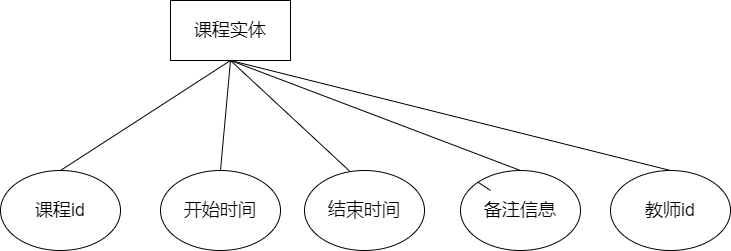

The diagram above was exported from draw.io. Its source (the exported page's mxGraphModel, read from the mxfile embedded in the PNG):
<mxGraphModel dx="1291" dy="313" grid="1" gridSize="10" guides="1" tooltips="1" connect="1" arrows="1" fold="1" page="1" pageScale="1" pageWidth="827" pageHeight="1169" math="0" shadow="0">
  <root>
    <mxCell id="0" />
    <mxCell id="1" parent="0" />
    <mxCell id="2" value="&lt;font style=&quot;font-size: 18px&quot;&gt;课程实体&lt;/font&gt;" style="rounded=0;whiteSpace=wrap;html=1;" parent="1" vertex="1">
      <mxGeometry x="160" y="120" width="120" height="60" as="geometry" />
    </mxCell>
    <mxCell id="3" value="" style="endArrow=none;html=1;fontSize=18;entryX=0.5;entryY=1;entryDx=0;entryDy=0;exitX=0.5;exitY=0;exitDx=0;exitDy=0;" parent="1" source="4" target="2" edge="1">
      <mxGeometry width="50" height="50" relative="1" as="geometry">
        <mxPoint x="100.00000000000011" y="290" as="sourcePoint" />
        <mxPoint x="240" y="190" as="targetPoint" />
      </mxGeometry>
    </mxCell>
    <mxCell id="4" value="课程id" style="ellipse;whiteSpace=wrap;html=1;fontSize=18;" parent="1" vertex="1">
      <mxGeometry x="-10" y="290" width="120" height="80" as="geometry" />
    </mxCell>
    <mxCell id="5" value="" style="endArrow=none;html=1;fontSize=18;entryX=0.5;entryY=1;entryDx=0;entryDy=0;exitX=0.5;exitY=0;exitDx=0;exitDy=0;" parent="1" source="6" target="2" edge="1">
      <mxGeometry width="50" height="50" relative="1" as="geometry">
        <mxPoint x="229.9999999999999" y="330" as="sourcePoint" />
        <mxPoint x="260" y="220" as="targetPoint" />
      </mxGeometry>
    </mxCell>
    <mxCell id="6" value="开始时间" style="ellipse;whiteSpace=wrap;html=1;fontSize=18;" parent="1" vertex="1">
      <mxGeometry x="150" y="290" width="120" height="80" as="geometry" />
    </mxCell>
    <mxCell id="7" value="" style="endArrow=none;html=1;fontSize=18;entryX=0.5;entryY=1;entryDx=0;entryDy=0;exitX=0.5;exitY=0;exitDx=0;exitDy=0;" parent="1" source="8" target="2" edge="1">
      <mxGeometry width="50" height="50" relative="1" as="geometry">
        <mxPoint x="580" y="290" as="sourcePoint" />
        <mxPoint x="390" y="240" as="targetPoint" />
      </mxGeometry>
    </mxCell>
    <mxCell id="8" value="教师id" style="ellipse;whiteSpace=wrap;html=1;fontSize=18;" parent="1" vertex="1">
      <mxGeometry x="600" y="290" width="120" height="80" as="geometry" />
    </mxCell>
    <mxCell id="9" value="" style="endArrow=none;html=1;entryX=0.5;entryY=1;entryDx=0;entryDy=0;" parent="1" target="2" edge="1">
      <mxGeometry width="50" height="50" relative="1" as="geometry">
        <mxPoint x="360" y="310" as="sourcePoint" />
        <mxPoint x="400" y="350" as="targetPoint" />
      </mxGeometry>
    </mxCell>
    <mxCell id="10" value="&lt;span style=&quot;font-size: 18px&quot;&gt;结束时间&lt;/span&gt;" style="ellipse;whiteSpace=wrap;html=1;" parent="1" vertex="1">
      <mxGeometry x="294" y="290" width="120" height="80" as="geometry" />
    </mxCell>
    <mxCell id="11" value="" style="endArrow=none;html=1;fontSize=18;startArrow=none;exitX=0.5;exitY=0;exitDx=0;exitDy=0;" parent="1" source="12" edge="1">
      <mxGeometry width="50" height="50" relative="1" as="geometry">
        <mxPoint x="480" y="310" as="sourcePoint" />
        <mxPoint x="220" y="180" as="targetPoint" />
      </mxGeometry>
    </mxCell>
    <mxCell id="12" value="备注信息" style="ellipse;whiteSpace=wrap;html=1;fontSize=18;" parent="1" vertex="1">
      <mxGeometry x="450" y="290" width="120" height="80" as="geometry" />
    </mxCell>
    <mxCell id="13" value="" style="endArrow=none;html=1;fontSize=18;" parent="1" target="12" edge="1">
      <mxGeometry width="50" height="50" relative="1" as="geometry">
        <mxPoint x="480" y="310" as="sourcePoint" />
        <mxPoint x="220" y="180" as="targetPoint" />
      </mxGeometry>
    </mxCell>
  </root>
</mxGraphModel>